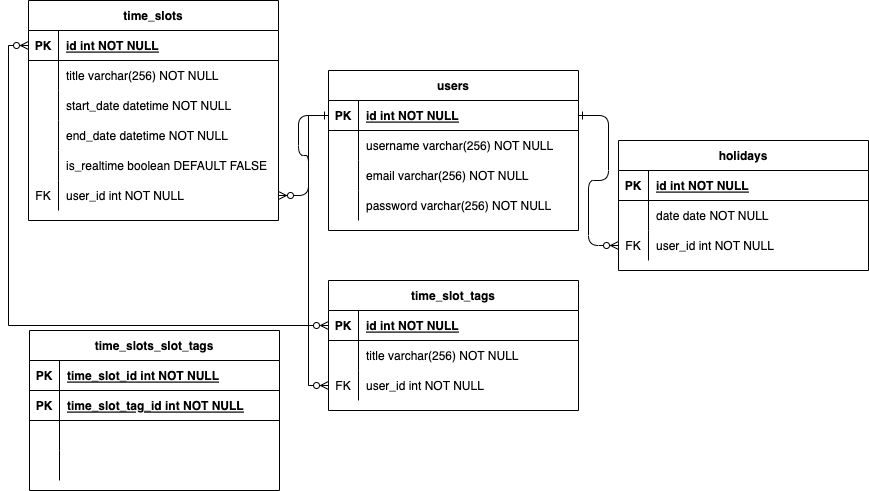

The diagram above was exported from draw.io. Its source (the exported page's mxGraphModel, read from the mxfile embedded in the PNG):
<mxGraphModel dx="1804" dy="648" grid="1" gridSize="10" guides="1" tooltips="1" connect="1" arrows="1" fold="1" page="1" pageScale="1" pageWidth="850" pageHeight="1100" math="0" shadow="0" extFonts="Permanent Marker^https://fonts.googleapis.com/css?family=Permanent+Marker">
  <root>
    <mxCell id="0" />
    <mxCell id="1" parent="0" />
    <mxCell id="C-vyLk0tnHw3VtMMgP7b-12" value="" style="edgeStyle=entityRelationEdgeStyle;endArrow=ERzeroToMany;startArrow=ERone;endFill=1;startFill=0;entryX=1;entryY=0.5;entryDx=0;entryDy=0;" parent="1" source="C-vyLk0tnHw3VtMMgP7b-3" target="zWPKk4XNqDD2Dyi2oxtw-13" edge="1">
      <mxGeometry width="100" height="100" relative="1" as="geometry">
        <mxPoint x="400" y="180" as="sourcePoint" />
        <mxPoint x="460" y="205" as="targetPoint" />
      </mxGeometry>
    </mxCell>
    <mxCell id="C-vyLk0tnHw3VtMMgP7b-2" value="users" style="shape=table;startSize=30;container=1;collapsible=1;childLayout=tableLayout;fixedRows=1;rowLines=0;fontStyle=1;align=center;resizeLast=1;" parent="1" vertex="1">
      <mxGeometry x="320" y="120" width="250" height="160" as="geometry" />
    </mxCell>
    <mxCell id="C-vyLk0tnHw3VtMMgP7b-3" value="" style="shape=partialRectangle;collapsible=0;dropTarget=0;pointerEvents=0;fillColor=none;points=[[0,0.5],[1,0.5]];portConstraint=eastwest;top=0;left=0;right=0;bottom=1;" parent="C-vyLk0tnHw3VtMMgP7b-2" vertex="1">
      <mxGeometry y="30" width="250" height="30" as="geometry" />
    </mxCell>
    <mxCell id="C-vyLk0tnHw3VtMMgP7b-4" value="PK" style="shape=partialRectangle;overflow=hidden;connectable=0;fillColor=none;top=0;left=0;bottom=0;right=0;fontStyle=1;" parent="C-vyLk0tnHw3VtMMgP7b-3" vertex="1">
      <mxGeometry width="30" height="30" as="geometry">
        <mxRectangle width="30" height="30" as="alternateBounds" />
      </mxGeometry>
    </mxCell>
    <mxCell id="C-vyLk0tnHw3VtMMgP7b-5" value="id int NOT NULL " style="shape=partialRectangle;overflow=hidden;connectable=0;fillColor=none;top=0;left=0;bottom=0;right=0;align=left;spacingLeft=6;fontStyle=5;" parent="C-vyLk0tnHw3VtMMgP7b-3" vertex="1">
      <mxGeometry x="30" width="220" height="30" as="geometry">
        <mxRectangle width="220" height="30" as="alternateBounds" />
      </mxGeometry>
    </mxCell>
    <mxCell id="C-vyLk0tnHw3VtMMgP7b-6" value="" style="shape=partialRectangle;collapsible=0;dropTarget=0;pointerEvents=0;fillColor=none;points=[[0,0.5],[1,0.5]];portConstraint=eastwest;top=0;left=0;right=0;bottom=0;" parent="C-vyLk0tnHw3VtMMgP7b-2" vertex="1">
      <mxGeometry y="60" width="250" height="30" as="geometry" />
    </mxCell>
    <mxCell id="C-vyLk0tnHw3VtMMgP7b-7" value="" style="shape=partialRectangle;overflow=hidden;connectable=0;fillColor=none;top=0;left=0;bottom=0;right=0;" parent="C-vyLk0tnHw3VtMMgP7b-6" vertex="1">
      <mxGeometry width="30" height="30" as="geometry">
        <mxRectangle width="30" height="30" as="alternateBounds" />
      </mxGeometry>
    </mxCell>
    <mxCell id="C-vyLk0tnHw3VtMMgP7b-8" value="username varchar(256) NOT NULL" style="shape=partialRectangle;overflow=hidden;connectable=0;fillColor=none;top=0;left=0;bottom=0;right=0;align=left;spacingLeft=6;" parent="C-vyLk0tnHw3VtMMgP7b-6" vertex="1">
      <mxGeometry x="30" width="220" height="30" as="geometry">
        <mxRectangle width="220" height="30" as="alternateBounds" />
      </mxGeometry>
    </mxCell>
    <mxCell id="C-vyLk0tnHw3VtMMgP7b-9" value="" style="shape=partialRectangle;collapsible=0;dropTarget=0;pointerEvents=0;fillColor=none;points=[[0,0.5],[1,0.5]];portConstraint=eastwest;top=0;left=0;right=0;bottom=0;" parent="C-vyLk0tnHw3VtMMgP7b-2" vertex="1">
      <mxGeometry y="90" width="250" height="30" as="geometry" />
    </mxCell>
    <mxCell id="C-vyLk0tnHw3VtMMgP7b-10" value="" style="shape=partialRectangle;overflow=hidden;connectable=0;fillColor=none;top=0;left=0;bottom=0;right=0;" parent="C-vyLk0tnHw3VtMMgP7b-9" vertex="1">
      <mxGeometry width="30" height="30" as="geometry">
        <mxRectangle width="30" height="30" as="alternateBounds" />
      </mxGeometry>
    </mxCell>
    <mxCell id="C-vyLk0tnHw3VtMMgP7b-11" value="email varchar(256) NOT NULL" style="shape=partialRectangle;overflow=hidden;connectable=0;fillColor=none;top=0;left=0;bottom=0;right=0;align=left;spacingLeft=6;" parent="C-vyLk0tnHw3VtMMgP7b-9" vertex="1">
      <mxGeometry x="30" width="220" height="30" as="geometry">
        <mxRectangle width="220" height="30" as="alternateBounds" />
      </mxGeometry>
    </mxCell>
    <mxCell id="zWPKk4XNqDD2Dyi2oxtw-7" value="" style="shape=partialRectangle;collapsible=0;dropTarget=0;pointerEvents=0;fillColor=none;points=[[0,0.5],[1,0.5]];portConstraint=eastwest;top=0;left=0;right=0;bottom=0;" parent="C-vyLk0tnHw3VtMMgP7b-2" vertex="1">
      <mxGeometry y="120" width="250" height="30" as="geometry" />
    </mxCell>
    <mxCell id="zWPKk4XNqDD2Dyi2oxtw-8" value="" style="shape=partialRectangle;overflow=hidden;connectable=0;fillColor=none;top=0;left=0;bottom=0;right=0;" parent="zWPKk4XNqDD2Dyi2oxtw-7" vertex="1">
      <mxGeometry width="30" height="30" as="geometry">
        <mxRectangle width="30" height="30" as="alternateBounds" />
      </mxGeometry>
    </mxCell>
    <mxCell id="zWPKk4XNqDD2Dyi2oxtw-9" value="password varchar(256) NOT NULL" style="shape=partialRectangle;overflow=hidden;connectable=0;fillColor=none;top=0;left=0;bottom=0;right=0;align=left;spacingLeft=6;" parent="zWPKk4XNqDD2Dyi2oxtw-7" vertex="1">
      <mxGeometry x="30" width="220" height="30" as="geometry">
        <mxRectangle width="220" height="30" as="alternateBounds" />
      </mxGeometry>
    </mxCell>
    <mxCell id="C-vyLk0tnHw3VtMMgP7b-13" value="time_slots" style="shape=table;startSize=30;container=1;collapsible=1;childLayout=tableLayout;fixedRows=1;rowLines=0;fontStyle=1;align=center;resizeLast=1;" parent="1" vertex="1">
      <mxGeometry x="20" y="50" width="250" height="220" as="geometry" />
    </mxCell>
    <mxCell id="C-vyLk0tnHw3VtMMgP7b-14" value="" style="shape=partialRectangle;collapsible=0;dropTarget=0;pointerEvents=0;fillColor=none;points=[[0,0.5],[1,0.5]];portConstraint=eastwest;top=0;left=0;right=0;bottom=1;" parent="C-vyLk0tnHw3VtMMgP7b-13" vertex="1">
      <mxGeometry y="30" width="250" height="30" as="geometry" />
    </mxCell>
    <mxCell id="C-vyLk0tnHw3VtMMgP7b-15" value="PK" style="shape=partialRectangle;overflow=hidden;connectable=0;fillColor=none;top=0;left=0;bottom=0;right=0;fontStyle=1;" parent="C-vyLk0tnHw3VtMMgP7b-14" vertex="1">
      <mxGeometry width="30" height="30" as="geometry">
        <mxRectangle width="30" height="30" as="alternateBounds" />
      </mxGeometry>
    </mxCell>
    <mxCell id="C-vyLk0tnHw3VtMMgP7b-16" value="id int NOT NULL " style="shape=partialRectangle;overflow=hidden;connectable=0;fillColor=none;top=0;left=0;bottom=0;right=0;align=left;spacingLeft=6;fontStyle=5;" parent="C-vyLk0tnHw3VtMMgP7b-14" vertex="1">
      <mxGeometry x="30" width="220" height="30" as="geometry">
        <mxRectangle width="220" height="30" as="alternateBounds" />
      </mxGeometry>
    </mxCell>
    <mxCell id="C-vyLk0tnHw3VtMMgP7b-17" value="" style="shape=partialRectangle;collapsible=0;dropTarget=0;pointerEvents=0;fillColor=none;points=[[0,0.5],[1,0.5]];portConstraint=eastwest;top=0;left=0;right=0;bottom=0;" parent="C-vyLk0tnHw3VtMMgP7b-13" vertex="1">
      <mxGeometry y="60" width="250" height="30" as="geometry" />
    </mxCell>
    <mxCell id="C-vyLk0tnHw3VtMMgP7b-18" value="" style="shape=partialRectangle;overflow=hidden;connectable=0;fillColor=none;top=0;left=0;bottom=0;right=0;" parent="C-vyLk0tnHw3VtMMgP7b-17" vertex="1">
      <mxGeometry width="30" height="30" as="geometry">
        <mxRectangle width="30" height="30" as="alternateBounds" />
      </mxGeometry>
    </mxCell>
    <mxCell id="C-vyLk0tnHw3VtMMgP7b-19" value="title varchar(256) NOT NULL" style="shape=partialRectangle;overflow=hidden;connectable=0;fillColor=none;top=0;left=0;bottom=0;right=0;align=left;spacingLeft=6;" parent="C-vyLk0tnHw3VtMMgP7b-17" vertex="1">
      <mxGeometry x="30" width="220" height="30" as="geometry">
        <mxRectangle width="220" height="30" as="alternateBounds" />
      </mxGeometry>
    </mxCell>
    <mxCell id="C-vyLk0tnHw3VtMMgP7b-20" value="" style="shape=partialRectangle;collapsible=0;dropTarget=0;pointerEvents=0;fillColor=none;points=[[0,0.5],[1,0.5]];portConstraint=eastwest;top=0;left=0;right=0;bottom=0;" parent="C-vyLk0tnHw3VtMMgP7b-13" vertex="1">
      <mxGeometry y="90" width="250" height="30" as="geometry" />
    </mxCell>
    <mxCell id="C-vyLk0tnHw3VtMMgP7b-21" value="" style="shape=partialRectangle;overflow=hidden;connectable=0;fillColor=none;top=0;left=0;bottom=0;right=0;" parent="C-vyLk0tnHw3VtMMgP7b-20" vertex="1">
      <mxGeometry width="30" height="30" as="geometry">
        <mxRectangle width="30" height="30" as="alternateBounds" />
      </mxGeometry>
    </mxCell>
    <mxCell id="C-vyLk0tnHw3VtMMgP7b-22" value="start_date datetime NOT NULL" style="shape=partialRectangle;overflow=hidden;connectable=0;fillColor=none;top=0;left=0;bottom=0;right=0;align=left;spacingLeft=6;" parent="C-vyLk0tnHw3VtMMgP7b-20" vertex="1">
      <mxGeometry x="30" width="220" height="30" as="geometry">
        <mxRectangle width="220" height="30" as="alternateBounds" />
      </mxGeometry>
    </mxCell>
    <mxCell id="zWPKk4XNqDD2Dyi2oxtw-1" value="" style="shape=partialRectangle;collapsible=0;dropTarget=0;pointerEvents=0;fillColor=none;points=[[0,0.5],[1,0.5]];portConstraint=eastwest;top=0;left=0;right=0;bottom=0;" parent="C-vyLk0tnHw3VtMMgP7b-13" vertex="1">
      <mxGeometry y="120" width="250" height="30" as="geometry" />
    </mxCell>
    <mxCell id="zWPKk4XNqDD2Dyi2oxtw-2" value="" style="shape=partialRectangle;overflow=hidden;connectable=0;fillColor=none;top=0;left=0;bottom=0;right=0;" parent="zWPKk4XNqDD2Dyi2oxtw-1" vertex="1">
      <mxGeometry width="30" height="30" as="geometry">
        <mxRectangle width="30" height="30" as="alternateBounds" />
      </mxGeometry>
    </mxCell>
    <mxCell id="zWPKk4XNqDD2Dyi2oxtw-3" value="end_date datetime NOT NULL" style="shape=partialRectangle;overflow=hidden;connectable=0;fillColor=none;top=0;left=0;bottom=0;right=0;align=left;spacingLeft=6;" parent="zWPKk4XNqDD2Dyi2oxtw-1" vertex="1">
      <mxGeometry x="30" width="220" height="30" as="geometry">
        <mxRectangle width="220" height="30" as="alternateBounds" />
      </mxGeometry>
    </mxCell>
    <mxCell id="zWPKk4XNqDD2Dyi2oxtw-4" value="" style="shape=partialRectangle;collapsible=0;dropTarget=0;pointerEvents=0;fillColor=none;points=[[0,0.5],[1,0.5]];portConstraint=eastwest;top=0;left=0;right=0;bottom=0;" parent="C-vyLk0tnHw3VtMMgP7b-13" vertex="1">
      <mxGeometry y="150" width="250" height="30" as="geometry" />
    </mxCell>
    <mxCell id="zWPKk4XNqDD2Dyi2oxtw-5" value="" style="shape=partialRectangle;overflow=hidden;connectable=0;fillColor=none;top=0;left=0;bottom=0;right=0;" parent="zWPKk4XNqDD2Dyi2oxtw-4" vertex="1">
      <mxGeometry width="30" height="30" as="geometry">
        <mxRectangle width="30" height="30" as="alternateBounds" />
      </mxGeometry>
    </mxCell>
    <mxCell id="zWPKk4XNqDD2Dyi2oxtw-6" value="is_realtime boolean DEFAULT FALSE" style="shape=partialRectangle;overflow=hidden;connectable=0;fillColor=none;top=0;left=0;bottom=0;right=0;align=left;spacingLeft=6;" parent="zWPKk4XNqDD2Dyi2oxtw-4" vertex="1">
      <mxGeometry x="30" width="220" height="30" as="geometry">
        <mxRectangle width="220" height="30" as="alternateBounds" />
      </mxGeometry>
    </mxCell>
    <mxCell id="zWPKk4XNqDD2Dyi2oxtw-13" value="" style="shape=partialRectangle;collapsible=0;dropTarget=0;pointerEvents=0;fillColor=none;points=[[0,0.5],[1,0.5]];portConstraint=eastwest;top=0;left=0;right=0;bottom=0;" parent="C-vyLk0tnHw3VtMMgP7b-13" vertex="1">
      <mxGeometry y="180" width="250" height="30" as="geometry" />
    </mxCell>
    <mxCell id="zWPKk4XNqDD2Dyi2oxtw-14" value="FK" style="shape=partialRectangle;overflow=hidden;connectable=0;fillColor=none;top=0;left=0;bottom=0;right=0;" parent="zWPKk4XNqDD2Dyi2oxtw-13" vertex="1">
      <mxGeometry width="30" height="30" as="geometry">
        <mxRectangle width="30" height="30" as="alternateBounds" />
      </mxGeometry>
    </mxCell>
    <mxCell id="zWPKk4XNqDD2Dyi2oxtw-15" value="user_id int NOT NULL" style="shape=partialRectangle;overflow=hidden;connectable=0;fillColor=none;top=0;left=0;bottom=0;right=0;align=left;spacingLeft=6;" parent="zWPKk4XNqDD2Dyi2oxtw-13" vertex="1">
      <mxGeometry x="30" width="220" height="30" as="geometry">
        <mxRectangle width="220" height="30" as="alternateBounds" />
      </mxGeometry>
    </mxCell>
    <mxCell id="C-vyLk0tnHw3VtMMgP7b-23" value="holidays" style="shape=table;startSize=30;container=1;collapsible=1;childLayout=tableLayout;fixedRows=1;rowLines=0;fontStyle=1;align=center;resizeLast=1;" parent="1" vertex="1">
      <mxGeometry x="610" y="190" width="250" height="130" as="geometry" />
    </mxCell>
    <mxCell id="C-vyLk0tnHw3VtMMgP7b-24" value="" style="shape=partialRectangle;collapsible=0;dropTarget=0;pointerEvents=0;fillColor=none;points=[[0,0.5],[1,0.5]];portConstraint=eastwest;top=0;left=0;right=0;bottom=1;" parent="C-vyLk0tnHw3VtMMgP7b-23" vertex="1">
      <mxGeometry y="30" width="250" height="30" as="geometry" />
    </mxCell>
    <mxCell id="C-vyLk0tnHw3VtMMgP7b-25" value="PK" style="shape=partialRectangle;overflow=hidden;connectable=0;fillColor=none;top=0;left=0;bottom=0;right=0;fontStyle=1;" parent="C-vyLk0tnHw3VtMMgP7b-24" vertex="1">
      <mxGeometry width="30" height="30" as="geometry">
        <mxRectangle width="30" height="30" as="alternateBounds" />
      </mxGeometry>
    </mxCell>
    <mxCell id="C-vyLk0tnHw3VtMMgP7b-26" value="id int NOT NULL " style="shape=partialRectangle;overflow=hidden;connectable=0;fillColor=none;top=0;left=0;bottom=0;right=0;align=left;spacingLeft=6;fontStyle=5;" parent="C-vyLk0tnHw3VtMMgP7b-24" vertex="1">
      <mxGeometry x="30" width="220" height="30" as="geometry">
        <mxRectangle width="220" height="30" as="alternateBounds" />
      </mxGeometry>
    </mxCell>
    <mxCell id="C-vyLk0tnHw3VtMMgP7b-27" value="" style="shape=partialRectangle;collapsible=0;dropTarget=0;pointerEvents=0;fillColor=none;points=[[0,0.5],[1,0.5]];portConstraint=eastwest;top=0;left=0;right=0;bottom=0;" parent="C-vyLk0tnHw3VtMMgP7b-23" vertex="1">
      <mxGeometry y="60" width="250" height="30" as="geometry" />
    </mxCell>
    <mxCell id="C-vyLk0tnHw3VtMMgP7b-28" value="" style="shape=partialRectangle;overflow=hidden;connectable=0;fillColor=none;top=0;left=0;bottom=0;right=0;" parent="C-vyLk0tnHw3VtMMgP7b-27" vertex="1">
      <mxGeometry width="30" height="30" as="geometry">
        <mxRectangle width="30" height="30" as="alternateBounds" />
      </mxGeometry>
    </mxCell>
    <mxCell id="C-vyLk0tnHw3VtMMgP7b-29" value="date date NOT NULL" style="shape=partialRectangle;overflow=hidden;connectable=0;fillColor=none;top=0;left=0;bottom=0;right=0;align=left;spacingLeft=6;" parent="C-vyLk0tnHw3VtMMgP7b-27" vertex="1">
      <mxGeometry x="30" width="220" height="30" as="geometry">
        <mxRectangle width="220" height="30" as="alternateBounds" />
      </mxGeometry>
    </mxCell>
    <mxCell id="zWPKk4XNqDD2Dyi2oxtw-16" value="" style="shape=partialRectangle;collapsible=0;dropTarget=0;pointerEvents=0;fillColor=none;points=[[0,0.5],[1,0.5]];portConstraint=eastwest;top=0;left=0;right=0;bottom=0;" parent="C-vyLk0tnHw3VtMMgP7b-23" vertex="1">
      <mxGeometry y="90" width="250" height="30" as="geometry" />
    </mxCell>
    <mxCell id="zWPKk4XNqDD2Dyi2oxtw-17" value="FK" style="shape=partialRectangle;overflow=hidden;connectable=0;fillColor=none;top=0;left=0;bottom=0;right=0;" parent="zWPKk4XNqDD2Dyi2oxtw-16" vertex="1">
      <mxGeometry width="30" height="30" as="geometry">
        <mxRectangle width="30" height="30" as="alternateBounds" />
      </mxGeometry>
    </mxCell>
    <mxCell id="zWPKk4XNqDD2Dyi2oxtw-18" value="user_id int NOT NULL" style="shape=partialRectangle;overflow=hidden;connectable=0;fillColor=none;top=0;left=0;bottom=0;right=0;align=left;spacingLeft=6;" parent="zWPKk4XNqDD2Dyi2oxtw-16" vertex="1">
      <mxGeometry x="30" width="220" height="30" as="geometry">
        <mxRectangle width="220" height="30" as="alternateBounds" />
      </mxGeometry>
    </mxCell>
    <mxCell id="C-vyLk0tnHw3VtMMgP7b-1" value="" style="edgeStyle=entityRelationEdgeStyle;endArrow=ERzeroToMany;startArrow=ERone;endFill=1;startFill=0;exitX=1;exitY=0.5;exitDx=0;exitDy=0;entryX=0;entryY=0.5;entryDx=0;entryDy=0;" parent="1" source="C-vyLk0tnHw3VtMMgP7b-3" target="zWPKk4XNqDD2Dyi2oxtw-16" edge="1">
      <mxGeometry width="100" height="100" relative="1" as="geometry">
        <mxPoint x="340" y="720" as="sourcePoint" />
        <mxPoint x="600" y="490" as="targetPoint" />
      </mxGeometry>
    </mxCell>
    <mxCell id="zWPKk4XNqDD2Dyi2oxtw-20" value="time_slot_tags" style="shape=table;startSize=30;container=1;collapsible=1;childLayout=tableLayout;fixedRows=1;rowLines=0;fontStyle=1;align=center;resizeLast=1;" parent="1" vertex="1">
      <mxGeometry x="320" y="330" width="250" height="130" as="geometry" />
    </mxCell>
    <mxCell id="zWPKk4XNqDD2Dyi2oxtw-21" value="" style="shape=partialRectangle;collapsible=0;dropTarget=0;pointerEvents=0;fillColor=none;points=[[0,0.5],[1,0.5]];portConstraint=eastwest;top=0;left=0;right=0;bottom=1;" parent="zWPKk4XNqDD2Dyi2oxtw-20" vertex="1">
      <mxGeometry y="30" width="250" height="30" as="geometry" />
    </mxCell>
    <mxCell id="zWPKk4XNqDD2Dyi2oxtw-22" value="PK" style="shape=partialRectangle;overflow=hidden;connectable=0;fillColor=none;top=0;left=0;bottom=0;right=0;fontStyle=1;" parent="zWPKk4XNqDD2Dyi2oxtw-21" vertex="1">
      <mxGeometry width="30" height="30" as="geometry">
        <mxRectangle width="30" height="30" as="alternateBounds" />
      </mxGeometry>
    </mxCell>
    <mxCell id="zWPKk4XNqDD2Dyi2oxtw-23" value="id int NOT NULL " style="shape=partialRectangle;overflow=hidden;connectable=0;fillColor=none;top=0;left=0;bottom=0;right=0;align=left;spacingLeft=6;fontStyle=5;" parent="zWPKk4XNqDD2Dyi2oxtw-21" vertex="1">
      <mxGeometry x="30" width="220" height="30" as="geometry">
        <mxRectangle width="220" height="30" as="alternateBounds" />
      </mxGeometry>
    </mxCell>
    <mxCell id="zWPKk4XNqDD2Dyi2oxtw-24" value="" style="shape=partialRectangle;collapsible=0;dropTarget=0;pointerEvents=0;fillColor=none;points=[[0,0.5],[1,0.5]];portConstraint=eastwest;top=0;left=0;right=0;bottom=0;" parent="zWPKk4XNqDD2Dyi2oxtw-20" vertex="1">
      <mxGeometry y="60" width="250" height="30" as="geometry" />
    </mxCell>
    <mxCell id="zWPKk4XNqDD2Dyi2oxtw-25" value="" style="shape=partialRectangle;overflow=hidden;connectable=0;fillColor=none;top=0;left=0;bottom=0;right=0;" parent="zWPKk4XNqDD2Dyi2oxtw-24" vertex="1">
      <mxGeometry width="30" height="30" as="geometry">
        <mxRectangle width="30" height="30" as="alternateBounds" />
      </mxGeometry>
    </mxCell>
    <mxCell id="zWPKk4XNqDD2Dyi2oxtw-26" value="title varchar(256) NOT NULL" style="shape=partialRectangle;overflow=hidden;connectable=0;fillColor=none;top=0;left=0;bottom=0;right=0;align=left;spacingLeft=6;" parent="zWPKk4XNqDD2Dyi2oxtw-24" vertex="1">
      <mxGeometry x="30" width="220" height="30" as="geometry">
        <mxRectangle width="220" height="30" as="alternateBounds" />
      </mxGeometry>
    </mxCell>
    <mxCell id="zWPKk4XNqDD2Dyi2oxtw-27" value="" style="shape=partialRectangle;collapsible=0;dropTarget=0;pointerEvents=0;fillColor=none;points=[[0,0.5],[1,0.5]];portConstraint=eastwest;top=0;left=0;right=0;bottom=0;" parent="zWPKk4XNqDD2Dyi2oxtw-20" vertex="1">
      <mxGeometry y="90" width="250" height="30" as="geometry" />
    </mxCell>
    <mxCell id="zWPKk4XNqDD2Dyi2oxtw-28" value="FK" style="shape=partialRectangle;overflow=hidden;connectable=0;fillColor=none;top=0;left=0;bottom=0;right=0;" parent="zWPKk4XNqDD2Dyi2oxtw-27" vertex="1">
      <mxGeometry width="30" height="30" as="geometry">
        <mxRectangle width="30" height="30" as="alternateBounds" />
      </mxGeometry>
    </mxCell>
    <mxCell id="zWPKk4XNqDD2Dyi2oxtw-29" value="user_id int NOT NULL" style="shape=partialRectangle;overflow=hidden;connectable=0;fillColor=none;top=0;left=0;bottom=0;right=0;align=left;spacingLeft=6;" parent="zWPKk4XNqDD2Dyi2oxtw-27" vertex="1">
      <mxGeometry x="30" width="220" height="30" as="geometry">
        <mxRectangle width="220" height="30" as="alternateBounds" />
      </mxGeometry>
    </mxCell>
    <mxCell id="zWPKk4XNqDD2Dyi2oxtw-31" style="edgeStyle=orthogonalEdgeStyle;rounded=0;orthogonalLoop=1;jettySize=auto;html=1;exitX=0;exitY=0.5;exitDx=0;exitDy=0;entryX=0;entryY=0.5;entryDx=0;entryDy=0;endArrow=ERzeroToMany;endFill=0;" parent="1" source="C-vyLk0tnHw3VtMMgP7b-3" target="zWPKk4XNqDD2Dyi2oxtw-27" edge="1">
      <mxGeometry relative="1" as="geometry" />
    </mxCell>
    <mxCell id="zWPKk4XNqDD2Dyi2oxtw-32" style="edgeStyle=orthogonalEdgeStyle;rounded=0;orthogonalLoop=1;jettySize=auto;html=1;exitX=0;exitY=0.5;exitDx=0;exitDy=0;entryX=0;entryY=0.5;entryDx=0;entryDy=0;endArrow=ERzeroToMany;endFill=0;startArrow=ERzeroToMany;startFill=0;" parent="1" source="C-vyLk0tnHw3VtMMgP7b-14" target="zWPKk4XNqDD2Dyi2oxtw-21" edge="1">
      <mxGeometry relative="1" as="geometry" />
    </mxCell>
    <mxCell id="zWPKk4XNqDD2Dyi2oxtw-33" value="time_slots_slot_tags" style="shape=table;startSize=30;container=1;collapsible=1;childLayout=tableLayout;fixedRows=1;rowLines=0;fontStyle=1;align=center;resizeLast=1;" parent="1" vertex="1">
      <mxGeometry x="21" y="380" width="250" height="160" as="geometry" />
    </mxCell>
    <mxCell id="zWPKk4XNqDD2Dyi2oxtw-34" value="" style="shape=partialRectangle;collapsible=0;dropTarget=0;pointerEvents=0;fillColor=none;points=[[0,0.5],[1,0.5]];portConstraint=eastwest;top=0;left=0;right=0;bottom=1;" parent="zWPKk4XNqDD2Dyi2oxtw-33" vertex="1">
      <mxGeometry y="30" width="250" height="30" as="geometry" />
    </mxCell>
    <mxCell id="zWPKk4XNqDD2Dyi2oxtw-35" value="PK" style="shape=partialRectangle;overflow=hidden;connectable=0;fillColor=none;top=0;left=0;bottom=0;right=0;fontStyle=1;" parent="zWPKk4XNqDD2Dyi2oxtw-34" vertex="1">
      <mxGeometry width="30" height="30" as="geometry">
        <mxRectangle width="30" height="30" as="alternateBounds" />
      </mxGeometry>
    </mxCell>
    <mxCell id="zWPKk4XNqDD2Dyi2oxtw-36" value="time_slot_id int NOT NULL " style="shape=partialRectangle;overflow=hidden;connectable=0;fillColor=none;top=0;left=0;bottom=0;right=0;align=left;spacingLeft=6;fontStyle=5;" parent="zWPKk4XNqDD2Dyi2oxtw-34" vertex="1">
      <mxGeometry x="30" width="220" height="30" as="geometry">
        <mxRectangle width="220" height="30" as="alternateBounds" />
      </mxGeometry>
    </mxCell>
    <mxCell id="zWPKk4XNqDD2Dyi2oxtw-43" value="" style="shape=partialRectangle;collapsible=0;dropTarget=0;pointerEvents=0;fillColor=none;points=[[0,0.5],[1,0.5]];portConstraint=eastwest;top=0;left=0;right=0;bottom=1;" parent="zWPKk4XNqDD2Dyi2oxtw-33" vertex="1">
      <mxGeometry y="60" width="250" height="30" as="geometry" />
    </mxCell>
    <mxCell id="zWPKk4XNqDD2Dyi2oxtw-44" value="PK" style="shape=partialRectangle;overflow=hidden;connectable=0;fillColor=none;top=0;left=0;bottom=0;right=0;fontStyle=1;" parent="zWPKk4XNqDD2Dyi2oxtw-43" vertex="1">
      <mxGeometry width="30" height="30" as="geometry">
        <mxRectangle width="30" height="30" as="alternateBounds" />
      </mxGeometry>
    </mxCell>
    <mxCell id="zWPKk4XNqDD2Dyi2oxtw-45" value="time_slot_tag_id int NOT NULL " style="shape=partialRectangle;overflow=hidden;connectable=0;fillColor=none;top=0;left=0;bottom=0;right=0;align=left;spacingLeft=6;fontStyle=5;" parent="zWPKk4XNqDD2Dyi2oxtw-43" vertex="1">
      <mxGeometry x="30" width="220" height="30" as="geometry">
        <mxRectangle width="220" height="30" as="alternateBounds" />
      </mxGeometry>
    </mxCell>
    <mxCell id="zWPKk4XNqDD2Dyi2oxtw-37" value="" style="shape=partialRectangle;collapsible=0;dropTarget=0;pointerEvents=0;fillColor=none;points=[[0,0.5],[1,0.5]];portConstraint=eastwest;top=0;left=0;right=0;bottom=0;" parent="zWPKk4XNqDD2Dyi2oxtw-33" vertex="1">
      <mxGeometry y="90" width="250" height="30" as="geometry" />
    </mxCell>
    <mxCell id="zWPKk4XNqDD2Dyi2oxtw-38" value="" style="shape=partialRectangle;overflow=hidden;connectable=0;fillColor=none;top=0;left=0;bottom=0;right=0;" parent="zWPKk4XNqDD2Dyi2oxtw-37" vertex="1">
      <mxGeometry width="30" height="30" as="geometry">
        <mxRectangle width="30" height="30" as="alternateBounds" />
      </mxGeometry>
    </mxCell>
    <mxCell id="zWPKk4XNqDD2Dyi2oxtw-39" value="" style="shape=partialRectangle;overflow=hidden;connectable=0;fillColor=none;top=0;left=0;bottom=0;right=0;align=left;spacingLeft=6;" parent="zWPKk4XNqDD2Dyi2oxtw-37" vertex="1">
      <mxGeometry x="30" width="220" height="30" as="geometry">
        <mxRectangle width="220" height="30" as="alternateBounds" />
      </mxGeometry>
    </mxCell>
    <mxCell id="zWPKk4XNqDD2Dyi2oxtw-40" value="" style="shape=partialRectangle;collapsible=0;dropTarget=0;pointerEvents=0;fillColor=none;points=[[0,0.5],[1,0.5]];portConstraint=eastwest;top=0;left=0;right=0;bottom=0;" parent="zWPKk4XNqDD2Dyi2oxtw-33" vertex="1">
      <mxGeometry y="120" width="250" height="30" as="geometry" />
    </mxCell>
    <mxCell id="zWPKk4XNqDD2Dyi2oxtw-41" value="" style="shape=partialRectangle;overflow=hidden;connectable=0;fillColor=none;top=0;left=0;bottom=0;right=0;" parent="zWPKk4XNqDD2Dyi2oxtw-40" vertex="1">
      <mxGeometry width="30" height="30" as="geometry">
        <mxRectangle width="30" height="30" as="alternateBounds" />
      </mxGeometry>
    </mxCell>
    <mxCell id="zWPKk4XNqDD2Dyi2oxtw-42" value="" style="shape=partialRectangle;overflow=hidden;connectable=0;fillColor=none;top=0;left=0;bottom=0;right=0;align=left;spacingLeft=6;" parent="zWPKk4XNqDD2Dyi2oxtw-40" vertex="1">
      <mxGeometry x="30" width="220" height="30" as="geometry">
        <mxRectangle width="220" height="30" as="alternateBounds" />
      </mxGeometry>
    </mxCell>
  </root>
</mxGraphModel>